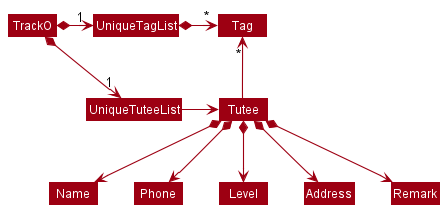

The diagram above was rendered by PlantUML. Its source (embedded in the PNG):
@startuml
!include style.puml
skinparam arrowThickness 1.1
skinparam arrowColor MODEL_COLOR
skinparam classBackgroundColor MODEL_COLOR

TrackO *-right-> "1" UniqueTuteeList
TrackO *-right-> "1" UniqueTagList
UniqueTagList -[hidden]down- UniqueTuteeList
UniqueTagList -[hidden]down- UniqueTuteeList

UniqueTagList *-right-> "*" Tag
UniqueTuteeList -right-> Tutee

Tutee -up-> "*" Tag

Tutee *--> Name
Tutee *--> Phone
Tutee *--> Level
Tutee *--> Address
Tutee *--> Remark
@enduml